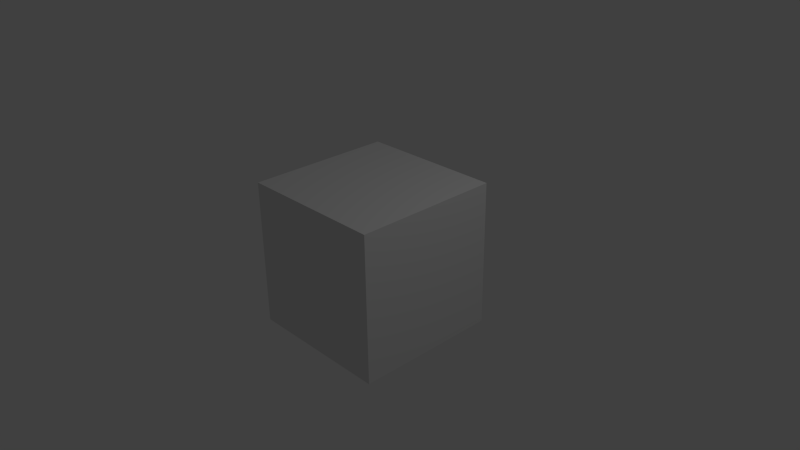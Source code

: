# Source: wut2.blend  (saved by Blender 2.72.0; exported with 4.5.12 LTS)
import bpy
from mathutils import Matrix  # noqa: F401  (used for matrix-valued properties, if any)

bpy.ops.wm.read_factory_settings(use_empty=True)
scene = bpy.context.scene
scene.name = 'Scene'

# ---- collections
col_collection_1 = bpy.data.collections.new('Collection 1'); scene.collection.children.link(col_collection_1)

# ---- materials (node trees are filled in below, after node groups)
mat_material = bpy.data.materials.new('Material')
mat_material.alpha_threshold = 0.0
mat_material.use_transparent_shadow = False
mat_material.roughness = 0.5
mat_material.line_color = (0.0, 0.0, 0.0, 1.0)

# ---- material node trees

# ---- world
world_world = bpy.data.worlds.new('World'); scene.world = world_world
world_world.color = (0.05088, 0.05088, 0.05088)
world_world.use_sun_shadow = False
world_world.sun_shadow_jitter_overblur = 0.0
world_world.cycles.sampling_method = 'MANUAL'
world_world.cycles.sample_map_resolution = 256

# ---- cameras
cam_camera = bpy.data.cameras.new('Camera')
cam_camera.clip_end = 100.0
cam_camera.lens = 35.0
cam_camera.sensor_width = 32.0
cam_camera.sensor_height = 18.0
cam_camera.ortho_scale = 7.314
cam_camera.dof.focus_distance = 0.0
cam_camera.dof.aperture_fstop = 128.0

# ---- lights
light_lamp = bpy.data.lights.new('Lamp', 'POINT')
light_lamp.transmission_factor = 0.0
light_lamp.cutoff_distance = 30.0
light_lamp.energy = 100.0
light_lamp.shadow_buffer_clip_start = 1.001
light_lamp.shadow_soft_size = 0.1
light_lamp.shadow_maximum_resolution = 0.006
light_lamp.use_absolute_resolution = True
light_lamp.cycles.use_multiple_importance_sampling = False

# ---- meshes
me_cube = bpy.data.meshes.new('Cube')
me_cube.from_pydata([(1.0, 1.0, -1.0), (1.0, -1.0, -1.0), (-1.0, -1.0, -1.0), (-1.0, 1.0, -1.0), (1.0, 1.0, 1.0), (1.0, -1.0, 1.0), (-1.0, -1.0, 1.0), (-1.0, 1.0, 1.0)], [], [(0, 1, 2, 3), (4, 7, 6, 5), (0, 4, 5, 1), (1, 5, 6, 2), (2, 6, 7, 3), (4, 0, 3, 7)])
me_cube.materials.append(mat_material)
me_cube.use_remesh_preserve_volume = False
me_cube.use_remesh_preserve_attributes = False
me_cube.use_mirror_vertex_groups = False
me_cube.update()

# ---- objects
ob_cube = bpy.data.objects.new('Cube', me_cube)
ob_lamp = bpy.data.objects.new('Lamp', light_lamp)
ob_camera = bpy.data.objects.new('Camera', cam_camera)

# ---- transforms, parenting, visibility, modifiers, constraints
ob_cube.location = (0.0, 0.0, 0.0)
ob_cube.lock_rotations_4d = False
ob_cube.empty_display_type = 'ARROWS'
ob_cube.lineart.crease_threshold = 0.0
ob_lamp.location = (4.076, 1.005, 5.904)
ob_lamp.rotation_euler = (0.6503, 0.05522, 1.866)
ob_lamp.lock_rotations_4d = False
ob_lamp.empty_display_type = 'ARROWS'
ob_lamp.color = (0.0, 0.0, 0.0, 0.0)
ob_lamp.lineart.crease_threshold = 0.0
ob_camera.location = (7.481, -6.508, 5.344)
ob_camera.rotation_euler = (1.109, 0.01082, 0.8149)
ob_camera.lock_rotations_4d = False
ob_camera.empty_display_type = 'ARROWS'
ob_camera.color = (0.0, 0.0, 0.0, 0.0)
ob_camera.display_type = 'WIRE'
ob_camera.lineart.crease_threshold = 0.0

# ---- collection membership
col_collection_1.objects.link(ob_cube)
col_collection_1.objects.link(ob_lamp)
col_collection_1.objects.link(ob_camera)

# ---- scene / render settings (as saved in the file)
scene.camera = ob_camera
scene.frame_start = 1; scene.frame_end = 250; scene.frame_set(1)
scene.render.engine = 'BLENDER_EEVEE_NEXT'
scene.render.resolution_percentage = 50
scene.render.dither_intensity = 0.0
scene.cycles.use_denoising = False
scene.cycles.samples = 10
scene.cycles.sampling_pattern = 'TABULATED_SOBOL'
scene.cycles.light_sampling_threshold = 0.0
scene.cycles.use_adaptive_sampling = False
scene.cycles.use_light_tree = False
scene.cycles.blur_glossy = 0.0
scene.cycles.pixel_filter_type = 'GAUSSIAN'
scene.cycles.sample_clamp_indirect = 0.0
scene.view_settings.view_transform = 'Standard'
bpy.context.view_layer.update()
